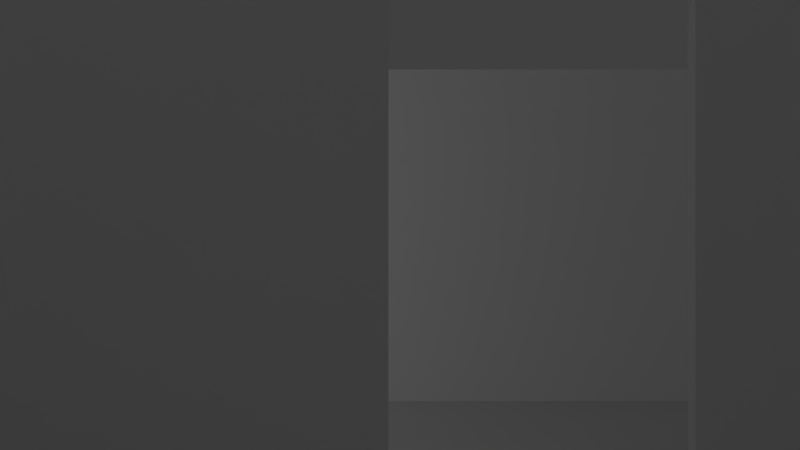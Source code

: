 # Source: ICG_scene_001.blend  (saved by Blender 2.74.0; exported with 4.5.12 LTS)
import bpy
from mathutils import Matrix  # noqa: F401  (used for matrix-valued properties, if any)

bpy.ops.wm.read_factory_settings(use_empty=True)
scene = bpy.context.scene
scene.name = 'Scene'

# ---- collections
col_collection_1 = bpy.data.collections.new('Collection 1'); scene.collection.children.link(col_collection_1)
col_collection_2 = bpy.data.collections.new('Collection 2'); scene.collection.children.link(col_collection_2)

# ---- materials (node trees are filled in below, after node groups)
mat_piso = bpy.data.materials.new('piso')
mat_piso.alpha_threshold = 0.0
mat_piso.use_transparent_shadow = False
mat_piso.preview_render_type = 'FLAT'
mat_piso.roughness = 0.5
mat_piso.line_color = (0.0, 0.0, 0.0, 1.0)
mat_paredematerial_001 = bpy.data.materials.new('paredeMaterial.001')
mat_paredematerial_001.alpha_threshold = 0.0
mat_paredematerial_001.use_transparent_shadow = False
mat_paredematerial_001.preview_render_type = 'FLAT'
mat_paredematerial_001.diffuse_color = (1.0, 1.0, 1.0, 1.0)
mat_paredematerial_001.roughness = 0.5
mat_paredematerial_001.specular_intensity = 0.3
mat_paredematerial = bpy.data.materials.new('paredeMaterial')
mat_paredematerial.alpha_threshold = 0.0
mat_paredematerial.use_transparent_shadow = False
mat_paredematerial.preview_render_type = 'FLAT'
mat_paredematerial.diffuse_color = (1.0, 1.0, 1.0, 1.0)
mat_paredematerial.roughness = 0.5
mat_paredematerial.specular_intensity = 0.3

# ---- material node trees

# ---- world
world_world = bpy.data.worlds.new('World'); scene.world = world_world
world_world.color = (0.05088, 0.05088, 0.05088)
world_world.use_sun_shadow = False
world_world.sun_shadow_jitter_overblur = 0.0
world_world.cycles.sampling_method = 'MANUAL'
world_world.cycles.sample_map_resolution = 256

# ---- cameras
cam_visao = bpy.data.cameras.new('visao')
cam_visao.clip_end = 100.0
cam_visao.lens = 35.0
cam_visao.sensor_width = 32.0
cam_visao.sensor_height = 18.0
cam_visao.display_size = 2.0
cam_visao.dof.focus_distance = 0.0
cam_visao.dof.aperture_fstop = 128.0
cam_camera = bpy.data.cameras.new('Camera')
cam_camera.clip_end = 100.0
cam_camera.lens = 35.0
cam_camera.sensor_width = 32.0
cam_camera.sensor_height = 18.0
cam_camera.ortho_scale = 7.314
cam_camera.dof.focus_distance = 0.0
cam_camera.dof.aperture_fstop = 128.0

# ---- lights
light_lampada2 = bpy.data.lights.new('lampada2', 'POINT')
light_lampada2.transmission_factor = 0.0
light_lampada2.cutoff_distance = 30.0
light_lampada2.energy = 100.0
light_lampada2.shadow_buffer_clip_start = 1.001
light_lampada2.shadow_soft_size = 0.1
light_lampada2.shadow_maximum_resolution = 0.006
light_lampada2.use_absolute_resolution = True
light_lampada2.cycles.use_multiple_importance_sampling = False
light_lampada1 = bpy.data.lights.new('lampada1', 'POINT')
light_lampada1.transmission_factor = 0.0
light_lampada1.cutoff_distance = 30.0
light_lampada1.energy = 100.0
light_lampada1.shadow_buffer_clip_start = 1.001
light_lampada1.shadow_soft_size = 0.1
light_lampada1.shadow_maximum_resolution = 0.006
light_lampada1.use_absolute_resolution = True
light_lampada1.cycles.use_multiple_importance_sampling = False

# ---- meshes
me_personagem = bpy.data.meshes.new('personagem')
me_personagem.from_pydata([(-1.0, -1.0, -1.0), (-1.0, -1.0, 1.0), (-1.0, 1.0, -1.0), (-1.0, 1.0, 1.0), (1.0, -1.0, -1.0), (1.0, -1.0, 1.0), (1.0, 1.0, -1.0), (1.0, 1.0, 1.0)], [], [(1, 3, 2, 0), (3, 7, 6, 2), (7, 5, 4, 6), (5, 1, 0, 4), (0, 2, 6, 4), (5, 7, 3, 1)])
me_personagem.use_remesh_preserve_volume = False
me_personagem.use_remesh_preserve_attributes = False
me_personagem.use_mirror_vertex_groups = False
me_personagem.update()
me_mira = bpy.data.meshes.new('mira')
me_mira.from_pydata([(-1.0, -1.0, -1.0), (-1.0, -1.0, 1.0), (-1.0, 1.0, -1.0), (-1.0, 1.0, 1.0), (1.0, -1.0, -1.0), (1.0, -1.0, 1.0), (1.0, 1.0, -1.0), (1.0, 1.0, 1.0)], [], [(1, 3, 2, 0), (3, 7, 6, 2), (7, 5, 4, 6), (5, 1, 0, 4), (0, 2, 6, 4), (5, 7, 3, 1)])
me_mira.use_remesh_preserve_volume = False
me_mira.use_remesh_preserve_attributes = False
me_mira.use_mirror_vertex_groups = False
me_mira.update()
me_piso = bpy.data.meshes.new('piso')
me_piso.from_pydata([(10.0, 10.0, -1.0), (10.0, -10.0, -1.0), (-10.0, -10.0, -1.0), (-10.0, 10.0, -1.0), (10.0, 10.0, 1.0), (10.0, -10.0, 1.0), (-10.0, -10.0, 1.0), (-10.0, 10.0, 1.0)], [], [(0, 1, 2, 3), (4, 7, 6, 5), (0, 4, 5, 1), (1, 5, 6, 2), (2, 6, 7, 3), (4, 0, 3, 7)])
_uv = me_piso.uv_layers.new(name='UVTex')
_uv.uv.foreach_set('vector', [0.4985, 0.0, 0.5, 0.4992, 0.001529, 0.5007, 0.0, 0.001531, 1.0, 0.001531, 0.9985, 0.5007, 0.5, 0.4992, 0.5015, 0.0, 0.4502, 0.5007, 0.5, 0.5008, 0.4985, 1.0, 0.4486, 0.9998, 0.5514, 0.9998, 0.6012, 1.0, 0.6028, 0.5008, 0.5529, 0.5007, 0.6541, 0.5008, 0.6043, 0.5007, 0.6028, 0.9998, 0.6526, 1.0, 0.5015, 0.5007, 0.5514, 0.5008, 0.5498, 1.0, 0.5, 0.9998])
me_piso.materials.append(mat_piso)
me_piso.use_remesh_preserve_volume = False
me_piso.use_remesh_preserve_attributes = False
me_piso.use_mirror_vertex_groups = False
me_piso.update()
me_cube_036 = bpy.data.meshes.new('Cube.036')
me_cube_036.from_pydata([(-1.0, -1.0, -1.0), (-1.0, -1.0, 1.0), (-1.0, 1.0, -1.0), (-1.0, 1.0, 1.0), (1.0, -1.0, -1.0), (1.0, -1.0, 1.0), (1.0, 1.0, -1.0), (1.0, 1.0, 1.0)], [], [(1, 3, 2, 0), (3, 7, 6, 2), (7, 5, 4, 6), (5, 1, 0, 4), (0, 2, 6, 4), (5, 7, 3, 1)])
_uv = me_cube_036.uv_layers.new(name='UVMap')
_uv.uv.foreach_set('vector', [0.0, 0.0, 1.0, 0.0, 1.0, 1.0, 0.0, 1.0, 0.0, 0.0, 1.0, 0.0, 1.0, 1.0, 0.0, 1.0, 0.0, 0.0, 1.0, 0.0, 1.0, 1.0, 0.0, 1.0, 0.0, 0.0, 1.0, 0.0, 1.0, 1.0, 0.0, 1.0, 0.0, 0.0, 1.0, 0.0, 1.0, 1.0, 0.0, 1.0, 0.0, 0.0, 1.0, 0.0, 1.0, 1.0, 0.0, 1.0])
me_cube_036.materials.append(mat_paredematerial_001)
me_cube_036.use_remesh_preserve_volume = False
me_cube_036.use_remesh_preserve_attributes = False
me_cube_036.use_mirror_vertex_groups = False
me_cube_036.update()
me_cube_035 = bpy.data.meshes.new('Cube.035')
me_cube_035.from_pydata([(-1.0, -1.0, -1.0), (-1.0, -1.0, 1.0), (-1.0, 1.0, -1.0), (-1.0, 1.0, 1.0), (1.0, -1.0, -1.0), (1.0, -1.0, 1.0), (1.0, 1.0, -1.0), (1.0, 1.0, 1.0)], [], [(1, 3, 2, 0), (3, 7, 6, 2), (7, 5, 4, 6), (5, 1, 0, 4), (0, 2, 6, 4), (5, 7, 3, 1)])
_uv = me_cube_035.uv_layers.new(name='UVMap')
_uv.uv.foreach_set('vector', [0.0, 0.0, 1.0, 0.0, 1.0, 1.0, 0.0, 1.0, 0.0, 0.0, 1.0, 0.0, 1.0, 1.0, 0.0, 1.0, 0.0, 0.0, 1.0, 0.0, 1.0, 1.0, 0.0, 1.0, 0.0, 0.0, 1.0, 0.0, 1.0, 1.0, 0.0, 1.0, 0.0, 0.0, 1.0, 0.0, 1.0, 1.0, 0.0, 1.0, 0.0, 0.0, 1.0, 0.0, 1.0, 1.0, 0.0, 1.0])
me_cube_035.materials.append(mat_paredematerial_001)
me_cube_035.use_remesh_preserve_volume = False
me_cube_035.use_remesh_preserve_attributes = False
me_cube_035.use_mirror_vertex_groups = False
me_cube_035.update()
me_cube_034 = bpy.data.meshes.new('Cube.034')
me_cube_034.from_pydata([(-1.0, -1.0, -1.0), (-1.0, -1.0, 1.0), (-1.0, 1.0, -1.0), (-1.0, 1.0, 1.0), (1.0, -1.0, -1.0), (1.0, -1.0, 1.0), (1.0, 1.0, -1.0), (1.0, 1.0, 1.0)], [], [(1, 3, 2, 0), (3, 7, 6, 2), (7, 5, 4, 6), (5, 1, 0, 4), (0, 2, 6, 4), (5, 7, 3, 1)])
_uv = me_cube_034.uv_layers.new(name='UVMap')
_uv.uv.foreach_set('vector', [0.0, 0.0, 1.0, 0.0, 1.0, 1.0, 0.0, 1.0, 0.0, 0.0, 1.0, 0.0, 1.0, 1.0, 0.0, 1.0, 0.0, 0.0, 1.0, 0.0, 1.0, 1.0, 0.0, 1.0, 0.0, 0.0, 1.0, 0.0, 1.0, 1.0, 0.0, 1.0, 0.0, 0.0, 1.0, 0.0, 1.0, 1.0, 0.0, 1.0, 0.0, 0.0, 1.0, 0.0, 1.0, 1.0, 0.0, 1.0])
me_cube_034.materials.append(mat_paredematerial_001)
me_cube_034.use_remesh_preserve_volume = False
me_cube_034.use_remesh_preserve_attributes = False
me_cube_034.use_mirror_vertex_groups = False
me_cube_034.update()
me_cube_033 = bpy.data.meshes.new('Cube.033')
me_cube_033.from_pydata([(-1.0, -1.0, -1.0), (-1.0, -1.0, 1.0), (-1.0, 1.0, -1.0), (-1.0, 1.0, 1.0), (1.0, -1.0, -1.0), (1.0, -1.0, 1.0), (1.0, 1.0, -1.0), (1.0, 1.0, 1.0)], [], [(1, 3, 2, 0), (3, 7, 6, 2), (7, 5, 4, 6), (5, 1, 0, 4), (0, 2, 6, 4), (5, 7, 3, 1)])
_uv = me_cube_033.uv_layers.new(name='UVMap')
_uv.uv.foreach_set('vector', [0.0, 0.0, 1.0, 0.0, 1.0, 1.0, 0.0, 1.0, 0.0, 0.0, 1.0, 0.0, 1.0, 1.0, 0.0, 1.0, 0.0, 0.0, 1.0, 0.0, 1.0, 1.0, 0.0, 1.0, 0.0, 0.0, 1.0, 0.0, 1.0, 1.0, 0.0, 1.0, 0.0, 0.0, 1.0, 0.0, 1.0, 1.0, 0.0, 1.0, 0.0, 0.0, 1.0, 0.0, 1.0, 1.0, 0.0, 1.0])
me_cube_033.materials.append(mat_paredematerial_001)
me_cube_033.use_remesh_preserve_volume = False
me_cube_033.use_remesh_preserve_attributes = False
me_cube_033.use_mirror_vertex_groups = False
me_cube_033.update()
me_cube_032 = bpy.data.meshes.new('Cube.032')
me_cube_032.from_pydata([(-1.0, -1.0, -1.0), (-1.0, -1.0, 1.0), (-1.0, 1.0, -1.0), (-1.0, 1.0, 1.0), (1.0, -1.0, -1.0), (1.0, -1.0, 1.0), (1.0, 1.0, -1.0), (1.0, 1.0, 1.0)], [], [(1, 3, 2, 0), (3, 7, 6, 2), (7, 5, 4, 6), (5, 1, 0, 4), (0, 2, 6, 4), (5, 7, 3, 1)])
_uv = me_cube_032.uv_layers.new(name='UVMap')
_uv.uv.foreach_set('vector', [0.0, 0.0, 1.0, 0.0, 1.0, 1.0, 0.0, 1.0, 0.0, 0.0, 1.0, 0.0, 1.0, 1.0, 0.0, 1.0, 0.0, 0.0, 1.0, 0.0, 1.0, 1.0, 0.0, 1.0, 0.0, 0.0, 1.0, 0.0, 1.0, 1.0, 0.0, 1.0, 0.0, 0.0, 1.0, 0.0, 1.0, 1.0, 0.0, 1.0, 0.0, 0.0, 1.0, 0.0, 1.0, 1.0, 0.0, 1.0])
me_cube_032.materials.append(mat_paredematerial_001)
me_cube_032.use_remesh_preserve_volume = False
me_cube_032.use_remesh_preserve_attributes = False
me_cube_032.use_mirror_vertex_groups = False
me_cube_032.update()
me_cube_031 = bpy.data.meshes.new('Cube.031')
me_cube_031.from_pydata([(-1.0, -1.0, -1.0), (-1.0, -1.0, 1.0), (-1.0, 1.0, -1.0), (-1.0, 1.0, 1.0), (1.0, -1.0, -1.0), (1.0, -1.0, 1.0), (1.0, 1.0, -1.0), (1.0, 1.0, 1.0)], [], [(1, 3, 2, 0), (3, 7, 6, 2), (7, 5, 4, 6), (5, 1, 0, 4), (0, 2, 6, 4), (5, 7, 3, 1)])
_uv = me_cube_031.uv_layers.new(name='UVMap')
_uv.uv.foreach_set('vector', [0.0, 0.0, 1.0, 0.0, 1.0, 1.0, 0.0, 1.0, 0.0, 0.0, 1.0, 0.0, 1.0, 1.0, 0.0, 1.0, 0.0, 0.0, 1.0, 0.0, 1.0, 1.0, 0.0, 1.0, 0.0, 0.0, 1.0, 0.0, 1.0, 1.0, 0.0, 1.0, 0.0, 0.0, 1.0, 0.0, 1.0, 1.0, 0.0, 1.0, 0.0, 0.0, 1.0, 0.0, 1.0, 1.0, 0.0, 1.0])
me_cube_031.materials.append(mat_paredematerial_001)
me_cube_031.use_remesh_preserve_volume = False
me_cube_031.use_remesh_preserve_attributes = False
me_cube_031.use_mirror_vertex_groups = False
me_cube_031.update()
me_cube_030 = bpy.data.meshes.new('Cube.030')
me_cube_030.from_pydata([(-1.0, -1.0, -1.0), (-1.0, -1.0, 1.0), (-1.0, 1.0, -1.0), (-1.0, 1.0, 1.0), (1.0, -1.0, -1.0), (1.0, -1.0, 1.0), (1.0, 1.0, -1.0), (1.0, 1.0, 1.0)], [], [(1, 3, 2, 0), (3, 7, 6, 2), (7, 5, 4, 6), (5, 1, 0, 4), (0, 2, 6, 4), (5, 7, 3, 1)])
_uv = me_cube_030.uv_layers.new(name='UVMap')
_uv.uv.foreach_set('vector', [0.0, 0.0, 1.0, 0.0, 1.0, 1.0, 0.0, 1.0, 0.0, 0.0, 1.0, 0.0, 1.0, 1.0, 0.0, 1.0, 0.0, 0.0, 1.0, 0.0, 1.0, 1.0, 0.0, 1.0, 0.0, 0.0, 1.0, 0.0, 1.0, 1.0, 0.0, 1.0, 0.0, 0.0, 1.0, 0.0, 1.0, 1.0, 0.0, 1.0, 0.0, 0.0, 1.0, 0.0, 1.0, 1.0, 0.0, 1.0])
me_cube_030.materials.append(mat_paredematerial_001)
me_cube_030.use_remesh_preserve_volume = False
me_cube_030.use_remesh_preserve_attributes = False
me_cube_030.use_mirror_vertex_groups = False
me_cube_030.update()
me_cube_028 = bpy.data.meshes.new('Cube.028')
me_cube_028.from_pydata([(-1.0, -1.0, -1.0), (-1.0, -1.0, 1.0), (-1.0, 1.0, -1.0), (-1.0, 1.0, 1.0), (1.0, -1.0, -1.0), (1.0, -1.0, 1.0), (1.0, 1.0, -1.0), (1.0, 1.0, 1.0)], [], [(1, 3, 2, 0), (3, 7, 6, 2), (7, 5, 4, 6), (5, 1, 0, 4), (0, 2, 6, 4), (5, 7, 3, 1)])
_uv = me_cube_028.uv_layers.new(name='UVMap')
_uv.uv.foreach_set('vector', [0.0, 0.0, 1.0, 0.0, 1.0, 1.0, 0.0, 1.0, 0.0, 0.0, 1.0, 0.0, 1.0, 1.0, 0.0, 1.0, 0.0, 0.0, 1.0, 0.0, 1.0, 1.0, 0.0, 1.0, 0.0, 0.0, 1.0, 0.0, 1.0, 1.0, 0.0, 1.0, 0.0, 0.0, 1.0, 0.0, 1.0, 1.0, 0.0, 1.0, 0.0, 0.0, 1.0, 0.0, 1.0, 1.0, 0.0, 1.0])
me_cube_028.materials.append(mat_paredematerial_001)
me_cube_028.use_remesh_preserve_volume = False
me_cube_028.use_remesh_preserve_attributes = False
me_cube_028.use_mirror_vertex_groups = False
me_cube_028.update()
me_cube_025 = bpy.data.meshes.new('Cube.025')
me_cube_025.from_pydata([(-1.0, -1.0, -1.0), (-1.0, -1.0, 1.0), (-1.0, 1.0, -1.0), (-1.0, 1.0, 1.0), (1.0, -1.0, -1.0), (1.0, -1.0, 1.0), (1.0, 1.0, -1.0), (1.0, 1.0, 1.0)], [], [(1, 3, 2, 0), (3, 7, 6, 2), (7, 5, 4, 6), (5, 1, 0, 4), (0, 2, 6, 4), (5, 7, 3, 1)])
_uv = me_cube_025.uv_layers.new(name='UVMap')
_uv.uv.foreach_set('vector', [0.0, 0.0, 1.0, 0.0, 1.0, 1.0, 0.0, 1.0, 0.0, 0.0, 1.0, 0.0, 1.0, 1.0, 0.0, 1.0, 0.0, 0.0, 1.0, 0.0, 1.0, 1.0, 0.0, 1.0, 0.0, 0.0, 1.0, 0.0, 1.0, 1.0, 0.0, 1.0, 0.0, 0.0, 1.0, 0.0, 1.0, 1.0, 0.0, 1.0, 0.0, 0.0, 1.0, 0.0, 1.0, 1.0, 0.0, 1.0])
me_cube_025.materials.append(mat_paredematerial_001)
me_cube_025.use_remesh_preserve_volume = False
me_cube_025.use_remesh_preserve_attributes = False
me_cube_025.use_mirror_vertex_groups = False
me_cube_025.update()
me_cube_024 = bpy.data.meshes.new('Cube.024')
me_cube_024.from_pydata([(-1.0, -1.0, -1.0), (-1.0, -1.0, 1.0), (-1.0, 1.0, -1.0), (-1.0, 1.0, 1.0), (1.0, -1.0, -1.0), (1.0, -1.0, 1.0), (1.0, 1.0, -1.0), (1.0, 1.0, 1.0)], [], [(1, 3, 2, 0), (3, 7, 6, 2), (7, 5, 4, 6), (5, 1, 0, 4), (0, 2, 6, 4), (5, 7, 3, 1)])
_uv = me_cube_024.uv_layers.new(name='UVMap')
_uv.uv.foreach_set('vector', [0.0, 0.0, 1.0, 0.0, 1.0, 1.0, 0.0, 1.0, 0.0, 0.0, 1.0, 0.0, 1.0, 1.0, 0.0, 1.0, 0.0, 0.0, 1.0, 0.0, 1.0, 1.0, 0.0, 1.0, 0.0, 0.0, 1.0, 0.0, 1.0, 1.0, 0.0, 1.0, 0.0, 0.0, 1.0, 0.0, 1.0, 1.0, 0.0, 1.0, 0.0, 0.0, 1.0, 0.0, 1.0, 1.0, 0.0, 1.0])
me_cube_024.materials.append(mat_paredematerial_001)
me_cube_024.use_remesh_preserve_volume = False
me_cube_024.use_remesh_preserve_attributes = False
me_cube_024.use_mirror_vertex_groups = False
me_cube_024.update()
me_cube_023 = bpy.data.meshes.new('Cube.023')
me_cube_023.from_pydata([(-1.0, -1.0, -1.0), (-1.0, -1.0, 1.0), (-1.0, 1.0, -1.0), (-1.0, 1.0, 1.0), (1.0, -1.0, -1.0), (1.0, -1.0, 1.0), (1.0, 1.0, -1.0), (1.0, 1.0, 1.0)], [], [(1, 3, 2, 0), (3, 7, 6, 2), (7, 5, 4, 6), (5, 1, 0, 4), (0, 2, 6, 4), (5, 7, 3, 1)])
_uv = me_cube_023.uv_layers.new(name='UVMap')
_uv.uv.foreach_set('vector', [0.0, 0.0, 1.0, 0.0, 1.0, 1.0, 0.0, 1.0, 0.0, 0.0, 1.0, 0.0, 1.0, 1.0, 0.0, 1.0, 0.0, 0.0, 1.0, 0.0, 1.0, 1.0, 0.0, 1.0, 0.0, 0.0, 1.0, 0.0, 1.0, 1.0, 0.0, 1.0, 0.0, 0.0, 1.0, 0.0, 1.0, 1.0, 0.0, 1.0, 0.0, 0.0, 1.0, 0.0, 1.0, 1.0, 0.0, 1.0])
me_cube_023.materials.append(mat_paredematerial_001)
me_cube_023.use_remesh_preserve_volume = False
me_cube_023.use_remesh_preserve_attributes = False
me_cube_023.use_mirror_vertex_groups = False
me_cube_023.update()
me_cube_022 = bpy.data.meshes.new('Cube.022')
me_cube_022.from_pydata([(-1.0, -1.0, -1.0), (-1.0, -1.0, 1.0), (-1.0, 1.0, -1.0), (-1.0, 1.0, 1.0), (1.0, -1.0, -1.0), (1.0, -1.0, 1.0), (1.0, 1.0, -1.0), (1.0, 1.0, 1.0)], [], [(1, 3, 2, 0), (3, 7, 6, 2), (7, 5, 4, 6), (5, 1, 0, 4), (0, 2, 6, 4), (5, 7, 3, 1)])
_uv = me_cube_022.uv_layers.new(name='UVMap')
_uv.uv.foreach_set('vector', [0.0, 0.0, 1.0, 0.0, 1.0, 1.0, 0.0, 1.0, 0.0, 0.0, 1.0, 0.0, 1.0, 1.0, 0.0, 1.0, 0.0, 0.0, 1.0, 0.0, 1.0, 1.0, 0.0, 1.0, 0.0, 0.0, 1.0, 0.0, 1.0, 1.0, 0.0, 1.0, 0.0, 0.0, 1.0, 0.0, 1.0, 1.0, 0.0, 1.0, 0.0, 0.0, 1.0, 0.0, 1.0, 1.0, 0.0, 1.0])
me_cube_022.materials.append(mat_paredematerial_001)
me_cube_022.use_remesh_preserve_volume = False
me_cube_022.use_remesh_preserve_attributes = False
me_cube_022.use_mirror_vertex_groups = False
me_cube_022.update()
me_cube_021 = bpy.data.meshes.new('Cube.021')
me_cube_021.from_pydata([(-1.0, -1.0, -1.0), (-1.0, -1.0, 1.0), (-1.0, 1.0, -1.0), (-1.0, 1.0, 1.0), (1.0, -1.0, -1.0), (1.0, -1.0, 1.0), (1.0, 1.0, -1.0), (1.0, 1.0, 1.0)], [], [(1, 3, 2, 0), (3, 7, 6, 2), (7, 5, 4, 6), (5, 1, 0, 4), (0, 2, 6, 4), (5, 7, 3, 1)])
_uv = me_cube_021.uv_layers.new(name='UVMap')
_uv.uv.foreach_set('vector', [0.0, 0.0, 1.0, 0.0, 1.0, 1.0, 0.0, 1.0, 0.0, 0.0, 1.0, 0.0, 1.0, 1.0, 0.0, 1.0, 0.0, 0.0, 1.0, 0.0, 1.0, 1.0, 0.0, 1.0, 0.0, 0.0, 1.0, 0.0, 1.0, 1.0, 0.0, 1.0, 0.0, 0.0, 1.0, 0.0, 1.0, 1.0, 0.0, 1.0, 0.0, 0.0, 1.0, 0.0, 1.0, 1.0, 0.0, 1.0])
me_cube_021.materials.append(mat_paredematerial_001)
me_cube_021.use_remesh_preserve_volume = False
me_cube_021.use_remesh_preserve_attributes = False
me_cube_021.use_mirror_vertex_groups = False
me_cube_021.update()
me_cube_020 = bpy.data.meshes.new('Cube.020')
me_cube_020.from_pydata([(-1.0, -1.0, -1.0), (-1.0, -1.0, 1.0), (-1.0, 1.0, -1.0), (-1.0, 1.0, 1.0), (1.0, -1.0, -1.0), (1.0, -1.0, 1.0), (1.0, 1.0, -1.0), (1.0, 1.0, 1.0)], [], [(1, 3, 2, 0), (3, 7, 6, 2), (7, 5, 4, 6), (5, 1, 0, 4), (0, 2, 6, 4), (5, 7, 3, 1)])
_uv = me_cube_020.uv_layers.new(name='UVMap')
_uv.uv.foreach_set('vector', [0.0, 0.0, 1.0, 0.0, 1.0, 1.0, 0.0, 1.0, 0.0, 0.0, 1.0, 0.0, 1.0, 1.0, 0.0, 1.0, 0.0, 0.0, 1.0, 0.0, 1.0, 1.0, 0.0, 1.0, 0.0, 0.0, 1.0, 0.0, 1.0, 1.0, 0.0, 1.0, 0.0, 0.0, 1.0, 0.0, 1.0, 1.0, 0.0, 1.0, 0.0, 0.0, 1.0, 0.0, 1.0, 1.0, 0.0, 1.0])
me_cube_020.materials.append(mat_paredematerial_001)
me_cube_020.use_remesh_preserve_volume = False
me_cube_020.use_remesh_preserve_attributes = False
me_cube_020.use_mirror_vertex_groups = False
me_cube_020.update()
me_cube_018 = bpy.data.meshes.new('Cube.018')
me_cube_018.from_pydata([(4.04, 3.052e-05, -1.0), (4.04, 3.052e-05, 1.0), (3.96, 3.052e-05, -1.0), (3.96, 3.052e-05, 1.0), (4.04, 50.0, -1.0), (4.04, 50.0, 1.0), (3.96, 50.0, -1.0), (3.96, 50.0, 1.0), (2.04, -1.0, -1.0), (2.04, -1.0, 1.0), (2.04, 1.0, -1.0), (2.04, 1.0, 1.0), (4.04, -1.0, -1.0), (4.04, -1.0, 1.0), (4.04, 1.0, -1.0), (4.04, 1.0, 1.0), (-1.0, -1.0, -1.0), (-1.0, -1.0, 1.0), (-1.0, 1.0, -1.0), (-1.0, 1.0, 1.0), (1.0, -1.0, -1.0), (1.0, -1.0, 1.0), (1.0, 1.0, -1.0), (1.0, 1.0, 1.0), (-1.04, 49.0, -1.0), (-1.04, 49.0, 1.0), (-0.96, 49.0, -1.0), (-0.96, 49.0, 1.0), (-1.04, -0.998, -1.0), (-1.04, -0.998, 1.0), (-0.96, -0.998, -1.0), (-0.96, -0.998, 1.0)], [], [(1, 3, 2, 0), (3, 7, 6, 2), (7, 5, 4, 6), (5, 1, 0, 4), (0, 2, 6, 4), (5, 7, 3, 1), (9, 11, 10, 8), (11, 15, 14, 10), (15, 13, 12, 14), (13, 9, 8, 12), (8, 10, 14, 12), (13, 15, 11, 9), (17, 19, 18, 16), (19, 23, 22, 18), (23, 21, 20, 22), (21, 17, 16, 20), (16, 18, 22, 20), (21, 23, 19, 17), (25, 27, 26, 24), (27, 31, 30, 26), (31, 29, 28, 30), (29, 25, 24, 28), (24, 26, 30, 28), (29, 31, 27, 25)])
_uv = me_cube_018.uv_layers.new(name='UVMap')
_uv.uv.foreach_set('vector', [0.0, 0.0, 1.0, 0.0, 1.0, 1.0, 0.0, 1.0, 0.0, 0.0, 1.0, 0.0, 1.0, 1.0, 0.0, 1.0, 0.0, 0.0, 1.0, 0.0, 1.0, 1.0, 0.0, 1.0, 0.0, 0.0, 1.0, 0.0, 1.0, 1.0, 0.0, 1.0, 0.0, 0.0, 1.0, 0.0, 1.0, 1.0, 0.0, 1.0, 0.0, 0.0, 1.0, 0.0, 1.0, 1.0, 0.0, 1.0, 0.0, 0.0, 1.0, 0.0, 1.0, 1.0, 0.0, 1.0, 0.0, 0.0, 1.0, 0.0, 1.0, 1.0, 0.0, 1.0, 0.0, 0.0, 1.0, 0.0, 1.0, 1.0, 0.0, 1.0, 0.0, 0.0, 1.0, 0.0, 1.0, 1.0, 0.0, 1.0, 0.0, 0.0, 1.0, 0.0, 1.0, 1.0, 0.0, 1.0, 0.0, 0.0, 1.0, 0.0, 1.0, 1.0, 0.0, 1.0, 0.0, 0.0, 1.0, 0.0, 1.0, 1.0, 0.0, 1.0, 0.0, 0.0, 1.0, 0.0, 1.0, 1.0, 0.0, 1.0, 0.0, 0.0, 1.0, 0.0, 1.0, 1.0, 0.0, 1.0, 0.0, 0.0, 1.0, 0.0, 1.0, 1.0, 0.0, 1.0, 0.0, 0.0, 1.0, 0.0, 1.0, 1.0, 0.0, 1.0, 0.0, 0.0, 1.0, 0.0, 1.0, 1.0, 0.0, 1.0, 0.0, 0.0, 1.0, 0.0, 1.0, 1.0, 0.0, 1.0, 0.0, 0.0, 1.0, 0.0, 1.0, 1.0, 0.0, 1.0, 0.0, 0.0, 1.0, 0.0, 1.0, 1.0, 0.0, 1.0, 0.0, 0.0, 1.0, 0.0, 1.0, 1.0, 0.0, 1.0, 0.0, 0.0, 1.0, 0.0, 1.0, 1.0, 0.0, 1.0, 0.0, 0.0, 1.0, 0.0, 1.0, 1.0, 0.0, 1.0])
me_cube_018.materials.append(mat_paredematerial)
me_cube_018.use_remesh_preserve_volume = False
me_cube_018.use_remesh_preserve_attributes = False
me_cube_018.use_mirror_vertex_groups = False
me_cube_018.update()
me_cube_014 = bpy.data.meshes.new('Cube.014')
me_cube_014.from_pydata([(4.04, 3.052e-05, -1.0), (4.04, 3.052e-05, 1.0), (3.96, 3.052e-05, -1.0), (3.96, 3.052e-05, 1.0), (4.04, 50.0, -1.0), (4.04, 50.0, 1.0), (3.96, 50.0, -1.0), (3.96, 50.0, 1.0), (2.04, -1.0, -1.0), (2.04, -1.0, 1.0), (2.04, 1.0, -1.0), (2.04, 1.0, 1.0), (4.04, -1.0, -1.0), (4.04, -1.0, 1.0), (4.04, 1.0, -1.0), (4.04, 1.0, 1.0), (-1.0, -1.0, -1.0), (-1.0, -1.0, 1.0), (-1.0, 1.0, -1.0), (-1.0, 1.0, 1.0), (1.0, -1.0, -1.0), (1.0, -1.0, 1.0), (1.0, 1.0, -1.0), (1.0, 1.0, 1.0), (-1.04, 49.0, -1.0), (-1.04, 49.0, 1.0), (-0.96, 49.0, -1.0), (-0.96, 49.0, 1.0), (-1.04, -0.998, -1.0), (-1.04, -0.998, 1.0), (-0.96, -0.998, -1.0), (-0.96, -0.998, 1.0)], [], [(1, 3, 2, 0), (3, 7, 6, 2), (7, 5, 4, 6), (5, 1, 0, 4), (0, 2, 6, 4), (5, 7, 3, 1), (9, 11, 10, 8), (11, 15, 14, 10), (15, 13, 12, 14), (13, 9, 8, 12), (8, 10, 14, 12), (13, 15, 11, 9), (17, 19, 18, 16), (19, 23, 22, 18), (23, 21, 20, 22), (21, 17, 16, 20), (16, 18, 22, 20), (21, 23, 19, 17), (25, 27, 26, 24), (27, 31, 30, 26), (31, 29, 28, 30), (29, 25, 24, 28), (24, 26, 30, 28), (29, 31, 27, 25)])
_uv = me_cube_014.uv_layers.new(name='UVMap')
_uv.uv.foreach_set('vector', [0.0, 0.0, 1.0, 0.0, 1.0, 1.0, 0.0, 1.0, 0.0, 0.0, 1.0, 0.0, 1.0, 1.0, 0.0, 1.0, 0.0, 0.0, 1.0, 0.0, 1.0, 1.0, 0.0, 1.0, 0.0, 0.0, 1.0, 0.0, 1.0, 1.0, 0.0, 1.0, 0.0, 0.0, 1.0, 0.0, 1.0, 1.0, 0.0, 1.0, 0.0, 0.0, 1.0, 0.0, 1.0, 1.0, 0.0, 1.0, 0.0, 0.0, 1.0, 0.0, 1.0, 1.0, 0.0, 1.0, 0.0, 0.0, 1.0, 0.0, 1.0, 1.0, 0.0, 1.0, 0.0, 0.0, 1.0, 0.0, 1.0, 1.0, 0.0, 1.0, 0.0, 0.0, 1.0, 0.0, 1.0, 1.0, 0.0, 1.0, 0.0, 0.0, 1.0, 0.0, 1.0, 1.0, 0.0, 1.0, 0.0, 0.0, 1.0, 0.0, 1.0, 1.0, 0.0, 1.0, 0.0, 0.0, 1.0, 0.0, 1.0, 1.0, 0.0, 1.0, 0.0, 0.0, 1.0, 0.0, 1.0, 1.0, 0.0, 1.0, 0.0, 0.0, 1.0, 0.0, 1.0, 1.0, 0.0, 1.0, 0.0, 0.0, 1.0, 0.0, 1.0, 1.0, 0.0, 1.0, 0.0, 0.0, 1.0, 0.0, 1.0, 1.0, 0.0, 1.0, 0.0, 0.0, 1.0, 0.0, 1.0, 1.0, 0.0, 1.0, 0.0, 0.0, 1.0, 0.0, 1.0, 1.0, 0.0, 1.0, 0.0, 0.0, 1.0, 0.0, 1.0, 1.0, 0.0, 1.0, 0.0, 0.0, 1.0, 0.0, 1.0, 1.0, 0.0, 1.0, 0.0, 0.0, 1.0, 0.0, 1.0, 1.0, 0.0, 1.0, 0.0, 0.0, 1.0, 0.0, 1.0, 1.0, 0.0, 1.0, 0.0, 0.0, 1.0, 0.0, 1.0, 1.0, 0.0, 1.0])
me_cube_014.materials.append(mat_paredematerial)
me_cube_014.use_remesh_preserve_volume = False
me_cube_014.use_remesh_preserve_attributes = False
me_cube_014.use_mirror_vertex_groups = False
me_cube_014.update()
me_parede = bpy.data.meshes.new('parede')
me_parede.from_pydata([(3.815e-06, -1.013, -1.0), (3.815e-06, -1.013, 1.0), (3.815e-06, 1.013, -1.0), (3.815e-06, 1.013, 1.0), (1.0, -1.0, -1.0), (1.0, -1.0, 1.0), (1.0, 1.0, -1.0), (1.0, 1.0, 1.0), (161.0, -1.0, -1.0), (161.0, -1.0, 1.0), (161.0, 1.0, -1.0), (161.0, 1.0, 1.0), (162.0, -1.013, -1.0), (162.0, -1.013, 1.0), (162.0, 1.012, -1.0), (162.0, 1.012, 1.0)], [], [(1, 3, 2, 0), (3, 7, 6, 2), (7, 5, 4, 6), (5, 1, 0, 4), (0, 2, 6, 4), (5, 7, 3, 1), (9, 11, 10, 8), (11, 15, 14, 10), (15, 13, 12, 14), (13, 9, 8, 12), (8, 10, 14, 12), (13, 15, 11, 9), (5, 9, 8, 4), (11, 7, 6, 10), (7, 11, 15, 3), (1, 13, 9, 5), (4, 8, 12, 0), (13, 1, 0, 12), (3, 15, 14, 2), (2, 14, 10, 6)])
_uv = me_parede.uv_layers.new(name='UVMap')
_uv.uv.foreach_set('vector', [0.0, 0.0, 1.0, 0.0, 1.0, 1.0, 0.0, 1.0, 0.0, 0.0, 1.0, 0.0, 1.0, 1.0, 0.0, 1.0, 0.0, 0.0, 1.0, 0.0, 1.0, 1.0, 0.0, 1.0, 0.0, 0.0, 1.0, 0.0, 1.0, 1.0, 0.0, 1.0, 0.0, 0.0, 1.0, 0.0, 1.0, 1.0, 0.0, 1.0, 0.0, 0.0, 1.0, 0.0, 1.0, 1.0, 0.0, 1.0, 0.0, 0.0, 1.0, 0.0, 1.0, 1.0, 0.0, 1.0, 0.0, 0.0, 1.0, 0.0, 1.0, 1.0, 0.0, 1.0, 0.0, 0.0, 1.0, 0.0, 1.0, 1.0, 0.0, 1.0, 0.0, 0.0, 1.0, 0.0, 1.0, 1.0, 0.0, 1.0, 0.0, 0.0, 1.0, 0.0, 1.0, 1.0, 0.0, 1.0, 0.0, 0.0, 1.0, 0.0, 1.0, 1.0, 0.0, 1.0, 0.0, 0.0, 1.0, 0.0, 1.0, 1.0, 0.0, 1.0, 0.0, 0.0, 1.0, 0.0, 1.0, 1.0, 0.0, 1.0, 0.0, 0.0, 1.0, 0.0, 1.0, 1.0, 0.0, 1.0, 0.0, 0.0, 1.0, 0.0, 1.0, 1.0, 0.0, 1.0, 0.0, 0.0, 1.0, 0.0, 1.0, 1.0, 0.0, 1.0, 0.0, 0.0, 1.0, 0.0, 1.0, 1.0, 0.0, 1.0, 0.0, 0.0, 1.0, 0.0, 1.0, 1.0, 0.0, 1.0, 0.0, 0.0, 1.0, 0.0, 1.0, 1.0, 0.0, 1.0])
me_parede.materials.append(mat_paredematerial)
me_parede.use_remesh_preserve_volume = False
me_parede.use_remesh_preserve_attributes = False
me_parede.use_mirror_vertex_groups = False
me_parede.update()

# ---- objects
ob_lampada2 = bpy.data.objects.new('lampada2', light_lampada2)
ob_personagem = bpy.data.objects.new('personagem', me_personagem)
ob_visao = bpy.data.objects.new('visao', cam_visao)
ob_mira = bpy.data.objects.new('mira', me_mira)
ob_lampada1 = bpy.data.objects.new('lampada1', light_lampada1)
ob_camera = bpy.data.objects.new('Camera', cam_camera)
ob_piso = bpy.data.objects.new('piso', me_piso)
ob_wall1_003 = bpy.data.objects.new('wall1.003', me_cube_036)
ob_wall1_017 = bpy.data.objects.new('wall1.017', me_cube_035)
ob_wall1_016 = bpy.data.objects.new('wall1.016', me_cube_034)
ob_wall1_015 = bpy.data.objects.new('wall1.015', me_cube_033)
ob_wall1_014 = bpy.data.objects.new('wall1.014', me_cube_032)
ob_wall1_013 = bpy.data.objects.new('wall1.013', me_cube_031)
ob_wall1_012 = bpy.data.objects.new('wall1.012', me_cube_030)
ob_wall1_011 = bpy.data.objects.new('wall1.011', me_cube_028)
ob_wall1_008 = bpy.data.objects.new('wall1.008', me_cube_025)
ob_wall1_006 = bpy.data.objects.new('wall1.006', me_cube_024)
ob_wall1_005 = bpy.data.objects.new('wall1.005', me_cube_023)
ob_wall1_004 = bpy.data.objects.new('wall1.004', me_cube_022)
ob_wall1_002 = bpy.data.objects.new('wall1.002', me_cube_021)
ob_wall1_001 = bpy.data.objects.new('wall1.001', me_cube_020)
ob_wall1_000 = bpy.data.objects.new('wall1.000', me_cube_018)
ob_wall1_007 = bpy.data.objects.new('wall1.007', me_cube_014)
ob_parede = bpy.data.objects.new('parede', me_parede)

# ---- transforms, parenting, visibility, modifiers, constraints
ob_lampada2.location = (-7.0, 7.0, 4.0)
ob_lampada2.lock_location = (True, True, False)
ob_lampada2.lock_rotation = (True, True, True)
ob_lampada2.lock_rotations_4d = False
ob_lampada2.lock_scale = (True, True, True)
ob_lampada2.empty_display_type = 'ARROWS'
ob_lampada2.color = (0.0, 0.0, 0.0, 0.0)
ob_lampada2.lineart.crease_threshold = 0.0
ob_personagem.location = (0.0, 0.0, 1.2)
ob_personagem.lock_rotation = (True, True, True)
ob_personagem.lock_scale = (True, True, True)
ob_personagem.hide_render = True
ob_personagem.lineart.crease_threshold = 0.0
ob_visao.parent = ob_personagem
ob_visao.matrix_parent_inverse = Matrix(((10.0, 0.0, 0.0, 0.0), (0.0, 10.0, 0.0, 0.0), (0.0, 0.0, 1.0, -1.0), (0.0, 0.0, 0.0, 1.0)))
ob_visao.location = (0.0, 0.0, 2.5)
ob_visao.rotation_euler = (1.571, 0.0, 0.0)
ob_visao.scale = (0.5, 0.5, 0.5)
ob_visao.lock_location = (True, True, True)
ob_visao.lock_rotation = (True, True, True)
ob_visao.lock_scale = (True, True, True)
ob_visao.lineart.crease_threshold = 0.0
ob_mira.parent = ob_visao
ob_mira.matrix_parent_inverse = Matrix(((-4.371e-08, 1.0, -2.118e-22, 8.47e-22), (4.371e-08, 1.911e-15, 1.0, -4.0), (1.0, 4.371e-08, -4.371e-08, 1.748e-07), (0.0, 0.0, 0.0, 1.0)))
ob_mira.location = (-1.09, 0.0, 4.0)
ob_mira.scale = (0.5, 0.1, 0.1)
ob_mira.lock_location = (True, True, True)
ob_mira.lock_rotation = (True, True, True)
ob_mira.lock_scale = (True, True, True)
ob_mira.hide_viewport = True
ob_mira.hide_select = True
ob_mira.hide_render = True
ob_mira.lineart.crease_threshold = 0.0
ob_lampada1.location = (7.0, -7.0, 4.0)
ob_lampada1.lock_location = (True, True, True)
ob_lampada1.lock_rotation = (True, True, True)
ob_lampada1.lock_rotations_4d = False
ob_lampada1.lock_scale = (True, True, True)
ob_lampada1.empty_display_type = 'ARROWS'
ob_lampada1.color = (0.0, 0.0, 0.0, 0.0)
ob_lampada1.lineart.crease_threshold = 0.0
ob_camera.location = (15.0, -15.0, 11.5)
ob_camera.rotation_euler = (1.047, 0.0, 0.7854)
ob_camera.lock_location = (True, True, True)
ob_camera.lock_rotation = (True, True, True)
ob_camera.lock_rotations_4d = False
ob_camera.lock_scale = (True, True, True)
ob_camera.empty_display_type = 'ARROWS'
ob_camera.color = (0.0, 0.0, 0.0, 0.0)
ob_camera.display_type = 'WIRE'
ob_camera.lineart.crease_threshold = 0.0
ob_piso.location = (0.0, 0.0, 0.0)
ob_piso.scale = (2.5, 2.5, 0.1)
ob_piso.lock_location = (True, True, True)
ob_piso.lock_rotation = (True, True, True)
ob_piso.lock_scale = (True, True, True)
ob_piso.empty_display_type = 'ARROWS'
ob_piso.hide_select = True
ob_piso.lineart.crease_threshold = 0.0
ob_wall1_003.location = (-7.516, -12.6, 2.5)
ob_wall1_003.rotation_euler = (0.0, 0.0, 3.142)
ob_wall1_003.scale = (17.45, 0.1, 2.5)
ob_wall1_003.lock_location = (False, False, True)
ob_wall1_003.lock_rotation = (True, True, False)
ob_wall1_003.lock_scale = (False, False, True)
ob_wall1_003.lineart.crease_threshold = 0.0
ob_wall1_017.location = (17.85, 2.971, 2.5)
ob_wall1_017.rotation_euler = (0.0, 0.0, 3.142)
ob_wall1_017.scale = (2.81, 0.1, 2.5)
ob_wall1_017.lock_location = (False, False, True)
ob_wall1_017.lock_rotation = (True, True, False)
ob_wall1_017.lock_scale = (False, False, True)
ob_wall1_017.lineart.crease_threshold = 0.0
ob_wall1_016.location = (20.86, -2.974, 2.5)
ob_wall1_016.rotation_euler = (0.0, 0.0, 1.571)
ob_wall1_016.scale = (9.974, 0.1, 2.5)
ob_wall1_016.lock_location = (False, False, True)
ob_wall1_016.lock_rotation = (True, True, False)
ob_wall1_016.lock_scale = (False, False, True)
ob_wall1_016.lineart.crease_threshold = 0.0
ob_wall1_015.location = (14.77, -2.445, 2.5)
ob_wall1_015.rotation_euler = (0.0, 0.0, 6.283)
ob_wall1_015.scale = (2.81, 0.1, 2.5)
ob_wall1_015.lock_location = (False, False, True)
ob_wall1_015.lock_rotation = (True, True, False)
ob_wall1_015.lock_scale = (False, False, True)
ob_wall1_015.lineart.crease_threshold = 0.0
ob_wall1_014.location = (17.81, -10.52, 2.5)
ob_wall1_014.rotation_euler = (0.0, 0.0, 4.712)
ob_wall1_014.scale = (8.114, 0.1, 2.5)
ob_wall1_014.lock_location = (False, False, True)
ob_wall1_014.lock_rotation = (True, True, False)
ob_wall1_014.lock_scale = (False, False, True)
ob_wall1_014.lineart.crease_threshold = 0.0
ob_wall1_013.location = (7.871, -18.62, 2.5)
ob_wall1_013.rotation_euler = (0.0, 0.0, 6.283)
ob_wall1_013.scale = (9.974, 0.1, 2.5)
ob_wall1_013.lock_location = (False, False, True)
ob_wall1_013.lock_rotation = (True, True, False)
ob_wall1_013.lock_scale = (False, False, True)
ob_wall1_013.lineart.crease_threshold = 0.0
ob_wall1_012.location = (7.378, 13.04, 2.5)
ob_wall1_012.rotation_euler = (0.0, 0.0, 3.142)
ob_wall1_012.scale = (17.45, 0.1, 2.5)
ob_wall1_012.lock_location = (False, False, True)
ob_wall1_012.lock_rotation = (True, True, False)
ob_wall1_012.lock_scale = (False, False, True)
ob_wall1_012.lineart.crease_threshold = 0.0
ob_wall1_011.location = (-12.71, -16.46, 2.5)
ob_wall1_011.rotation_euler = (0.0, 0.0, 1.571)
ob_wall1_011.scale = (3.902, 0.1, 2.5)
ob_wall1_011.lock_location = (False, False, True)
ob_wall1_011.lock_rotation = (True, True, False)
ob_wall1_011.lock_scale = (False, False, True)
ob_wall1_011.lineart.crease_threshold = 0.0
ob_wall1_008.location = (-5.452, 19.15, 2.5)
ob_wall1_008.rotation_euler = (0.0, 0.0, 3.142)
ob_wall1_008.scale = (9.974, 0.1, 2.5)
ob_wall1_008.lock_location = (False, False, True)
ob_wall1_008.lock_rotation = (True, True, False)
ob_wall1_008.lock_scale = (False, False, True)
ob_wall1_008.lineart.crease_threshold = 0.0
ob_wall1_006.location = (-15.39, 11.05, 2.5)
ob_wall1_006.rotation_euler = (0.0, 0.0, 1.571)
ob_wall1_006.scale = (8.114, 0.1, 2.5)
ob_wall1_006.lock_location = (False, False, True)
ob_wall1_006.lock_rotation = (True, True, False)
ob_wall1_006.lock_scale = (False, False, True)
ob_wall1_006.lineart.crease_threshold = 0.0
ob_wall1_005.location = (-12.65, 2.971, 2.5)
ob_wall1_005.rotation_euler = (0.0, 0.0, 3.142)
ob_wall1_005.scale = (2.81, 0.1, 2.5)
ob_wall1_005.lock_location = (False, False, True)
ob_wall1_005.lock_rotation = (True, True, False)
ob_wall1_005.lock_scale = (False, False, True)
ob_wall1_005.lineart.crease_threshold = 0.0
ob_wall1_004.location = (-14.24, -6.082, 2.5)
ob_wall1_004.rotation_euler = (0.0, 0.0, 3.142)
ob_wall1_004.scale = (5.943, 0.1, 2.5)
ob_wall1_004.lock_location = (False, False, True)
ob_wall1_004.lock_rotation = (True, True, False)
ob_wall1_004.lock_scale = (False, False, True)
ob_wall1_004.lineart.crease_threshold = 0.0
ob_wall1_002.location = (-19.76, 8.972, 2.5)
ob_wall1_002.rotation_euler = (0.0, 0.0, 1.571)
ob_wall1_002.scale = (9.974, 0.1, 2.5)
ob_wall1_002.lock_location = (False, False, True)
ob_wall1_002.lock_rotation = (True, True, False)
ob_wall1_002.lock_scale = (False, False, True)
ob_wall1_002.lineart.crease_threshold = 0.0
ob_wall1_001.location = (15.13, 17.05, 2.5)
ob_wall1_001.rotation_euler = (0.0, 0.0, 1.571)
ob_wall1_001.scale = (3.902, 0.1, 2.5)
ob_wall1_001.lock_location = (False, False, True)
ob_wall1_001.lock_rotation = (True, True, False)
ob_wall1_001.lock_scale = (False, False, True)
ob_wall1_001.lineart.crease_threshold = 0.0
ob_wall1_000.location = (-2.5, -5.0, 2.5)
ob_wall1_000.rotation_euler = (0.0, 0.0, 6.283)
ob_wall1_000.scale = (2.5, 0.1, 2.5)
ob_wall1_000.lock_location = (False, False, True)
ob_wall1_000.lock_rotation = (True, True, False)
ob_wall1_000.lock_scale = (False, False, True)
ob_wall1_000.lineart.crease_threshold = 0.0
ob_wall1_007.location = (5.0, 7.5, 2.5)
ob_wall1_007.rotation_euler = (0.0, 0.0, 3.142)
ob_wall1_007.scale = (2.5, 0.1, 2.5)
ob_wall1_007.lock_location = (False, False, True)
ob_wall1_007.lock_rotation = (True, True, False)
ob_wall1_007.lock_scale = (False, False, True)
ob_wall1_007.lineart.crease_threshold = 0.0
ob_parede.location = (0.0, -25.0, 2.5)
ob_parede.rotation_euler = (0.0, 0.0, 1.571)
ob_parede.scale = (0.3086, 24.69, 2.5)
ob_parede.lock_location = (False, False, True)
ob_parede.lock_rotation = (True, True, False)
ob_parede.lock_scale = (True, False, True)
ob_parede.lineart.crease_threshold = 0.0

# ---- collection membership
col_collection_1.objects.link(ob_lampada2)
col_collection_1.objects.link(ob_personagem)
col_collection_1.objects.link(ob_visao)
col_collection_1.objects.link(ob_mira)
col_collection_1.objects.link(ob_lampada1)
col_collection_1.objects.link(ob_camera)
col_collection_1.objects.link(ob_piso)
col_collection_2.objects.link(ob_wall1_003)
col_collection_2.objects.link(ob_wall1_017)
col_collection_2.objects.link(ob_wall1_016)
col_collection_2.objects.link(ob_wall1_015)
col_collection_2.objects.link(ob_wall1_014)
col_collection_2.objects.link(ob_wall1_013)
col_collection_2.objects.link(ob_wall1_012)
col_collection_2.objects.link(ob_wall1_011)
col_collection_2.objects.link(ob_wall1_008)
col_collection_2.objects.link(ob_wall1_006)
col_collection_2.objects.link(ob_wall1_005)
col_collection_2.objects.link(ob_wall1_004)
col_collection_2.objects.link(ob_wall1_002)
col_collection_2.objects.link(ob_wall1_001)
col_collection_2.objects.link(ob_wall1_000)
col_collection_2.objects.link(ob_wall1_007)
col_collection_2.objects.link(ob_parede)

# ---- scene / render settings (as saved in the file)
scene.camera = ob_visao
scene.frame_start = 1; scene.frame_end = 250; scene.frame_set(1)
scene.render.engine = 'BLENDER_EEVEE_NEXT'
scene.render.resolution_percentage = 50
scene.render.dither_intensity = 0.0
scene.cycles.use_denoising = False
scene.cycles.samples = 10
scene.cycles.sampling_pattern = 'TABULATED_SOBOL'
scene.cycles.light_sampling_threshold = 0.0
scene.cycles.use_adaptive_sampling = False
scene.cycles.use_light_tree = False
scene.cycles.blur_glossy = 0.0
scene.cycles.pixel_filter_type = 'GAUSSIAN'
scene.cycles.sample_clamp_indirect = 0.0
scene.view_settings.view_transform = 'Standard'
bpy.context.view_layer.update()
